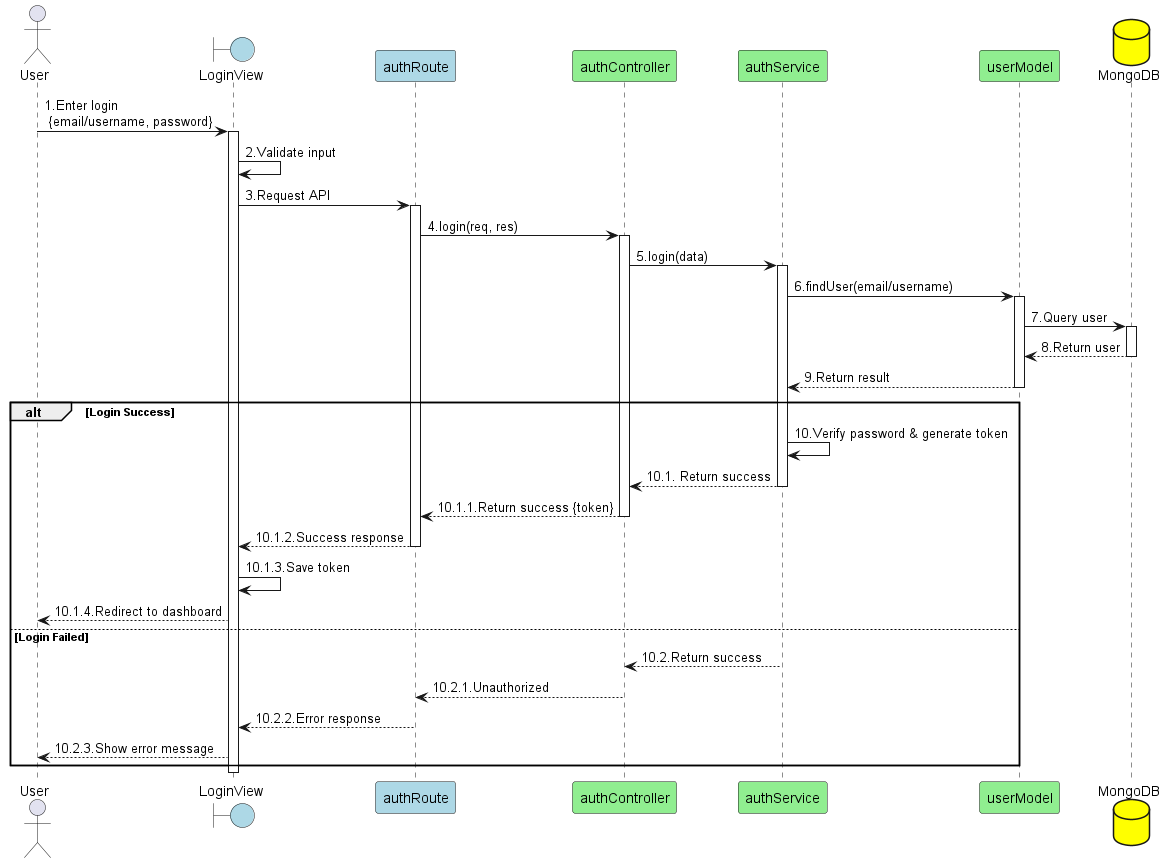

The diagram above was rendered by PlantUML. Its source (embedded in the PNG):
@startuml

actor User as "User"
boundary "LoginView" as View #lightblue
participant "authRoute" as Routes_FE #lightblue
participant "authController" as Controller #lightgreen
participant "authService" as Service #lightgreen
participant "userModel" as Model #lightgreen
database "MongoDB" as MongoDB #yellow

User -> View: 1.Enter login\n {email/username, password}
activate View

View -> View: 2.Validate input
View -> Routes_FE: 3.Request API
activate Routes_FE

Routes_FE -> Controller: 4.login(req, res)
activate Controller

Controller -> Service: 5.login(data)
activate Service

Service -> Model: 6.findUser(email/username)
activate Model

Model -> MongoDB: 7.Query user
activate MongoDB
MongoDB --> Model: 8.Return user
deactivate MongoDB

Model --> Service: 9.Return result
deactivate Model

alt Login Success
    Service -> Service: 10.Verify password & generate token
    Service --> Controller: 10.1. Return success
    deactivate Service
    
    Controller --> Routes_FE: 10.1.1.Return success {token}
    deactivate Controller
    
    Routes_FE --> View: 10.1.2.Success response
    deactivate Routes_FE
    
    View -> View: 10.1.3.Save token
    View --> User: 10.1.4.Redirect to dashboard
    
else Login Failed
    Service --> Controller: 10.2.Return success
    deactivate Service
    
    Controller --> Routes_FE: 10.2.1.Unauthorized
    deactivate Controller
    
    Routes_FE --> View: 10.2.2.Error response
    deactivate Routes_FE
    
    View --> User: 10.2.3.Show error message
end

deactivate View

@enduml